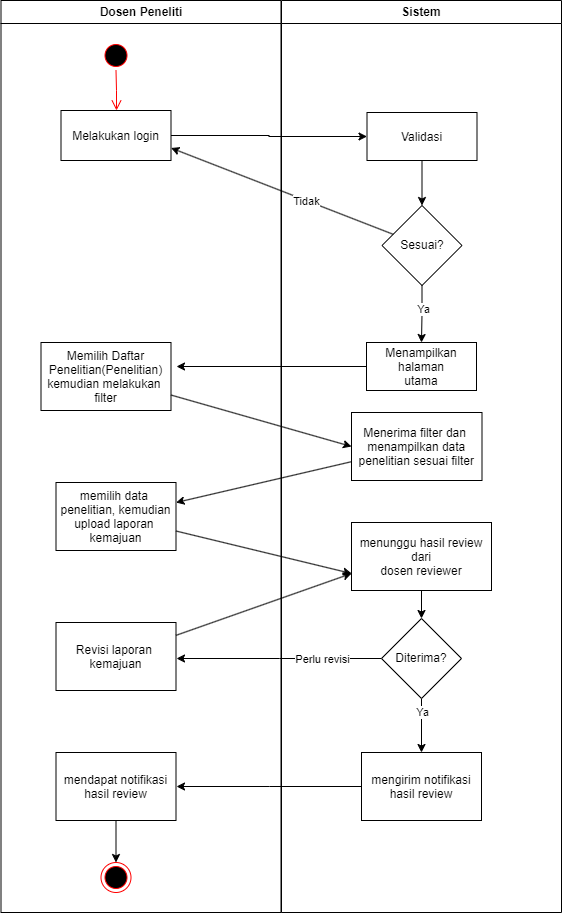

The diagram above was exported from draw.io. Its source (the exported page's mxGraphModel, read from the mxfile embedded in the PNG):
<mxGraphModel dx="1050" dy="557" grid="1" gridSize="10" guides="1" tooltips="1" connect="1" arrows="1" fold="1" page="1" pageScale="1" pageWidth="1169" pageHeight="826" background="none" math="0" shadow="0">
  <root>
    <mxCell id="0" />
    <mxCell id="1" parent="0" />
    <mxCell id="2" value="Dosen Peneliti" style="swimlane;whiteSpace=wrap;startSize=23;" parent="1" vertex="1">
      <mxGeometry x="164.5" y="128" width="280" height="912" as="geometry" />
    </mxCell>
    <mxCell id="5" value="" style="ellipse;shape=startState;fillColor=#000000;strokeColor=#ff0000;" parent="2" vertex="1">
      <mxGeometry x="100" y="40" width="30" height="30" as="geometry" />
    </mxCell>
    <mxCell id="6" value="" style="edgeStyle=elbowEdgeStyle;elbow=horizontal;verticalAlign=bottom;endArrow=open;endSize=8;strokeColor=#FF0000;endFill=1;rounded=0" parent="2" source="5" target="7" edge="1">
      <mxGeometry x="100" y="40" as="geometry">
        <mxPoint x="115" y="110" as="targetPoint" />
      </mxGeometry>
    </mxCell>
    <mxCell id="7" value="Melakukan login" style="" parent="2" vertex="1">
      <mxGeometry x="60" y="110" width="110" height="50" as="geometry" />
    </mxCell>
    <mxCell id="8" value="Memilih Daftar &#10;Penelitian(Penelitian)&#10;kemudian melakukan &#10;filter" style="" parent="2" vertex="1">
      <mxGeometry x="40" y="342" width="130" height="68" as="geometry" />
    </mxCell>
    <mxCell id="38" value="" style="ellipse;shape=endState;fillColor=#000000;strokeColor=#ff0000" parent="2" vertex="1">
      <mxGeometry x="100" y="862" width="30" height="30" as="geometry" />
    </mxCell>
    <mxCell id="oYpXWh9MYxcOKH4wnSdL-53" value="memilih data &#10;penelitian, kemudian&#10;upload laporan &#10;kemajuan" style="" parent="2" vertex="1">
      <mxGeometry x="55" y="482" width="120" height="68" as="geometry" />
    </mxCell>
    <mxCell id="oYpXWh9MYxcOKH4wnSdL-63" value="Revisi laporan &#10;kemajuan" style="" parent="2" vertex="1">
      <mxGeometry x="55" y="622" width="120" height="68" as="geometry" />
    </mxCell>
    <mxCell id="qQRWkgLpoGCScBRGs1NW-38" style="edgeStyle=orthogonalEdgeStyle;rounded=0;orthogonalLoop=1;jettySize=auto;html=1;entryX=0.5;entryY=0;entryDx=0;entryDy=0;" edge="1" parent="2" source="oYpXWh9MYxcOKH4wnSdL-76" target="38">
      <mxGeometry relative="1" as="geometry" />
    </mxCell>
    <mxCell id="oYpXWh9MYxcOKH4wnSdL-76" value="mendapat notifikasi&#10;hasil review" style="" parent="2" vertex="1">
      <mxGeometry x="55" y="752" width="120" height="68" as="geometry" />
    </mxCell>
    <mxCell id="3" value="Sistem" style="swimlane;whiteSpace=wrap" parent="1" vertex="1">
      <mxGeometry x="445" y="128" width="280" height="912" as="geometry" />
    </mxCell>
    <mxCell id="19" value="" style="endArrow=open;strokeColor=#FF0000;endFill=1;rounded=0" parent="3" edge="1">
      <mxGeometry relative="1" as="geometry">
        <mxPoint x="75" y="270" as="sourcePoint" />
      </mxGeometry>
    </mxCell>
    <mxCell id="24" value="" style="endArrow=open;strokeColor=#FF0000;endFill=1;rounded=0" parent="3" edge="1">
      <mxGeometry relative="1" as="geometry">
        <mxPoint x="130" y="245" as="sourcePoint" />
      </mxGeometry>
    </mxCell>
    <mxCell id="oYpXWh9MYxcOKH4wnSdL-44" style="edgeStyle=orthogonalEdgeStyle;rounded=0;orthogonalLoop=1;jettySize=auto;html=1;" parent="3" source="oYpXWh9MYxcOKH4wnSdL-41" target="oYpXWh9MYxcOKH4wnSdL-42" edge="1">
      <mxGeometry relative="1" as="geometry" />
    </mxCell>
    <mxCell id="oYpXWh9MYxcOKH4wnSdL-41" value="Validasi" style="" parent="3" vertex="1">
      <mxGeometry x="85.5" y="112" width="110" height="48" as="geometry" />
    </mxCell>
    <mxCell id="oYpXWh9MYxcOKH4wnSdL-48" style="edgeStyle=orthogonalEdgeStyle;rounded=0;orthogonalLoop=1;jettySize=auto;html=1;" parent="3" source="oYpXWh9MYxcOKH4wnSdL-42" target="oYpXWh9MYxcOKH4wnSdL-47" edge="1">
      <mxGeometry relative="1" as="geometry" />
    </mxCell>
    <mxCell id="oYpXWh9MYxcOKH4wnSdL-49" value="Ya" style="edgeLabel;html=1;align=center;verticalAlign=middle;resizable=0;points=[];" parent="oYpXWh9MYxcOKH4wnSdL-48" vertex="1" connectable="0">
      <mxGeometry x="-0.1861" y="1" relative="1" as="geometry">
        <mxPoint as="offset" />
      </mxGeometry>
    </mxCell>
    <mxCell id="oYpXWh9MYxcOKH4wnSdL-42" value="Sesuai?" style="rhombus;whiteSpace=wrap;html=1;" parent="3" vertex="1">
      <mxGeometry x="100.5" y="205" width="80" height="80" as="geometry" />
    </mxCell>
    <mxCell id="oYpXWh9MYxcOKH4wnSdL-50" style="edgeStyle=orthogonalEdgeStyle;rounded=0;orthogonalLoop=1;jettySize=auto;html=1;" parent="3" source="oYpXWh9MYxcOKH4wnSdL-47" edge="1">
      <mxGeometry relative="1" as="geometry">
        <mxPoint x="-105" y="366" as="targetPoint" />
      </mxGeometry>
    </mxCell>
    <mxCell id="oYpXWh9MYxcOKH4wnSdL-47" value="Menampilkan&#10;halaman&#10;utama" style="" parent="3" vertex="1">
      <mxGeometry x="85" y="342" width="110" height="48" as="geometry" />
    </mxCell>
    <mxCell id="oYpXWh9MYxcOKH4wnSdL-51" value="Menerima filter dan &#10;menampilkan data&#10;penelitian sesuai filter" style="" parent="3" vertex="1">
      <mxGeometry x="70" y="412" width="130.5" height="68" as="geometry" />
    </mxCell>
    <mxCell id="oYpXWh9MYxcOKH4wnSdL-58" style="edgeStyle=orthogonalEdgeStyle;rounded=0;orthogonalLoop=1;jettySize=auto;html=1;entryX=0.5;entryY=0;entryDx=0;entryDy=0;" parent="3" source="oYpXWh9MYxcOKH4wnSdL-55" target="oYpXWh9MYxcOKH4wnSdL-57" edge="1">
      <mxGeometry relative="1" as="geometry" />
    </mxCell>
    <mxCell id="oYpXWh9MYxcOKH4wnSdL-55" value="menunggu hasil review&#10;dari&#10;dosen reviewer" style="" parent="3" vertex="1">
      <mxGeometry x="70" y="522" width="140" height="68" as="geometry" />
    </mxCell>
    <mxCell id="oYpXWh9MYxcOKH4wnSdL-60" style="edgeStyle=orthogonalEdgeStyle;rounded=0;orthogonalLoop=1;jettySize=auto;html=1;" parent="3" source="oYpXWh9MYxcOKH4wnSdL-57" target="oYpXWh9MYxcOKH4wnSdL-59" edge="1">
      <mxGeometry relative="1" as="geometry" />
    </mxCell>
    <mxCell id="oYpXWh9MYxcOKH4wnSdL-61" value="Ya" style="edgeLabel;html=1;align=center;verticalAlign=middle;resizable=0;points=[];" parent="oYpXWh9MYxcOKH4wnSdL-60" vertex="1" connectable="0">
      <mxGeometry x="-0.5333" relative="1" as="geometry">
        <mxPoint as="offset" />
      </mxGeometry>
    </mxCell>
    <mxCell id="oYpXWh9MYxcOKH4wnSdL-64" style="edgeStyle=orthogonalEdgeStyle;rounded=0;orthogonalLoop=1;jettySize=auto;html=1;" parent="3" source="oYpXWh9MYxcOKH4wnSdL-57" edge="1">
      <mxGeometry relative="1" as="geometry">
        <mxPoint x="-105" y="658" as="targetPoint" />
      </mxGeometry>
    </mxCell>
    <mxCell id="oYpXWh9MYxcOKH4wnSdL-65" value="Perlu revisi" style="edgeLabel;html=1;align=center;verticalAlign=middle;resizable=0;points=[];" parent="oYpXWh9MYxcOKH4wnSdL-64" vertex="1" connectable="0">
      <mxGeometry x="-0.4189" y="3" relative="1" as="geometry">
        <mxPoint y="-3" as="offset" />
      </mxGeometry>
    </mxCell>
    <mxCell id="oYpXWh9MYxcOKH4wnSdL-57" value="Diterima?" style="rhombus;whiteSpace=wrap;html=1;" parent="3" vertex="1">
      <mxGeometry x="100" y="618" width="80" height="80" as="geometry" />
    </mxCell>
    <mxCell id="oYpXWh9MYxcOKH4wnSdL-77" style="edgeStyle=orthogonalEdgeStyle;rounded=0;orthogonalLoop=1;jettySize=auto;html=1;" parent="3" source="oYpXWh9MYxcOKH4wnSdL-59" edge="1">
      <mxGeometry relative="1" as="geometry">
        <mxPoint x="-105" y="786" as="targetPoint" />
      </mxGeometry>
    </mxCell>
    <mxCell id="oYpXWh9MYxcOKH4wnSdL-59" value="mengirim notifikasi&#10;hasil review" style="" parent="3" vertex="1">
      <mxGeometry x="80" y="752" width="120" height="68" as="geometry" />
    </mxCell>
    <mxCell id="oYpXWh9MYxcOKH4wnSdL-43" style="edgeStyle=orthogonalEdgeStyle;rounded=0;orthogonalLoop=1;jettySize=auto;html=1;" parent="1" source="7" target="oYpXWh9MYxcOKH4wnSdL-41" edge="1">
      <mxGeometry relative="1" as="geometry" />
    </mxCell>
    <mxCell id="oYpXWh9MYxcOKH4wnSdL-45" style="rounded=0;orthogonalLoop=1;jettySize=auto;html=1;entryX=1;entryY=0.75;entryDx=0;entryDy=0;" parent="1" source="oYpXWh9MYxcOKH4wnSdL-42" target="7" edge="1">
      <mxGeometry relative="1" as="geometry" />
    </mxCell>
    <mxCell id="oYpXWh9MYxcOKH4wnSdL-46" value="Tidak" style="edgeLabel;html=1;align=center;verticalAlign=middle;resizable=0;points=[];" parent="oYpXWh9MYxcOKH4wnSdL-45" vertex="1" connectable="0">
      <mxGeometry x="-0.2093" relative="1" as="geometry">
        <mxPoint y="1" as="offset" />
      </mxGeometry>
    </mxCell>
    <mxCell id="oYpXWh9MYxcOKH4wnSdL-52" style="rounded=0;orthogonalLoop=1;jettySize=auto;html=1;entryX=0;entryY=0.5;entryDx=0;entryDy=0;" parent="1" source="8" target="oYpXWh9MYxcOKH4wnSdL-51" edge="1">
      <mxGeometry relative="1" as="geometry" />
    </mxCell>
    <mxCell id="oYpXWh9MYxcOKH4wnSdL-54" style="rounded=0;orthogonalLoop=1;jettySize=auto;html=1;" parent="1" source="oYpXWh9MYxcOKH4wnSdL-51" target="oYpXWh9MYxcOKH4wnSdL-53" edge="1">
      <mxGeometry relative="1" as="geometry" />
    </mxCell>
    <mxCell id="oYpXWh9MYxcOKH4wnSdL-56" style="rounded=0;orthogonalLoop=1;jettySize=auto;html=1;entryX=0;entryY=0.75;entryDx=0;entryDy=0;" parent="1" source="oYpXWh9MYxcOKH4wnSdL-53" target="oYpXWh9MYxcOKH4wnSdL-55" edge="1">
      <mxGeometry relative="1" as="geometry" />
    </mxCell>
    <mxCell id="oYpXWh9MYxcOKH4wnSdL-67" style="rounded=0;orthogonalLoop=1;jettySize=auto;html=1;entryX=0;entryY=0.75;entryDx=0;entryDy=0;" parent="1" source="oYpXWh9MYxcOKH4wnSdL-63" target="oYpXWh9MYxcOKH4wnSdL-55" edge="1">
      <mxGeometry relative="1" as="geometry" />
    </mxCell>
  </root>
</mxGraphModel>